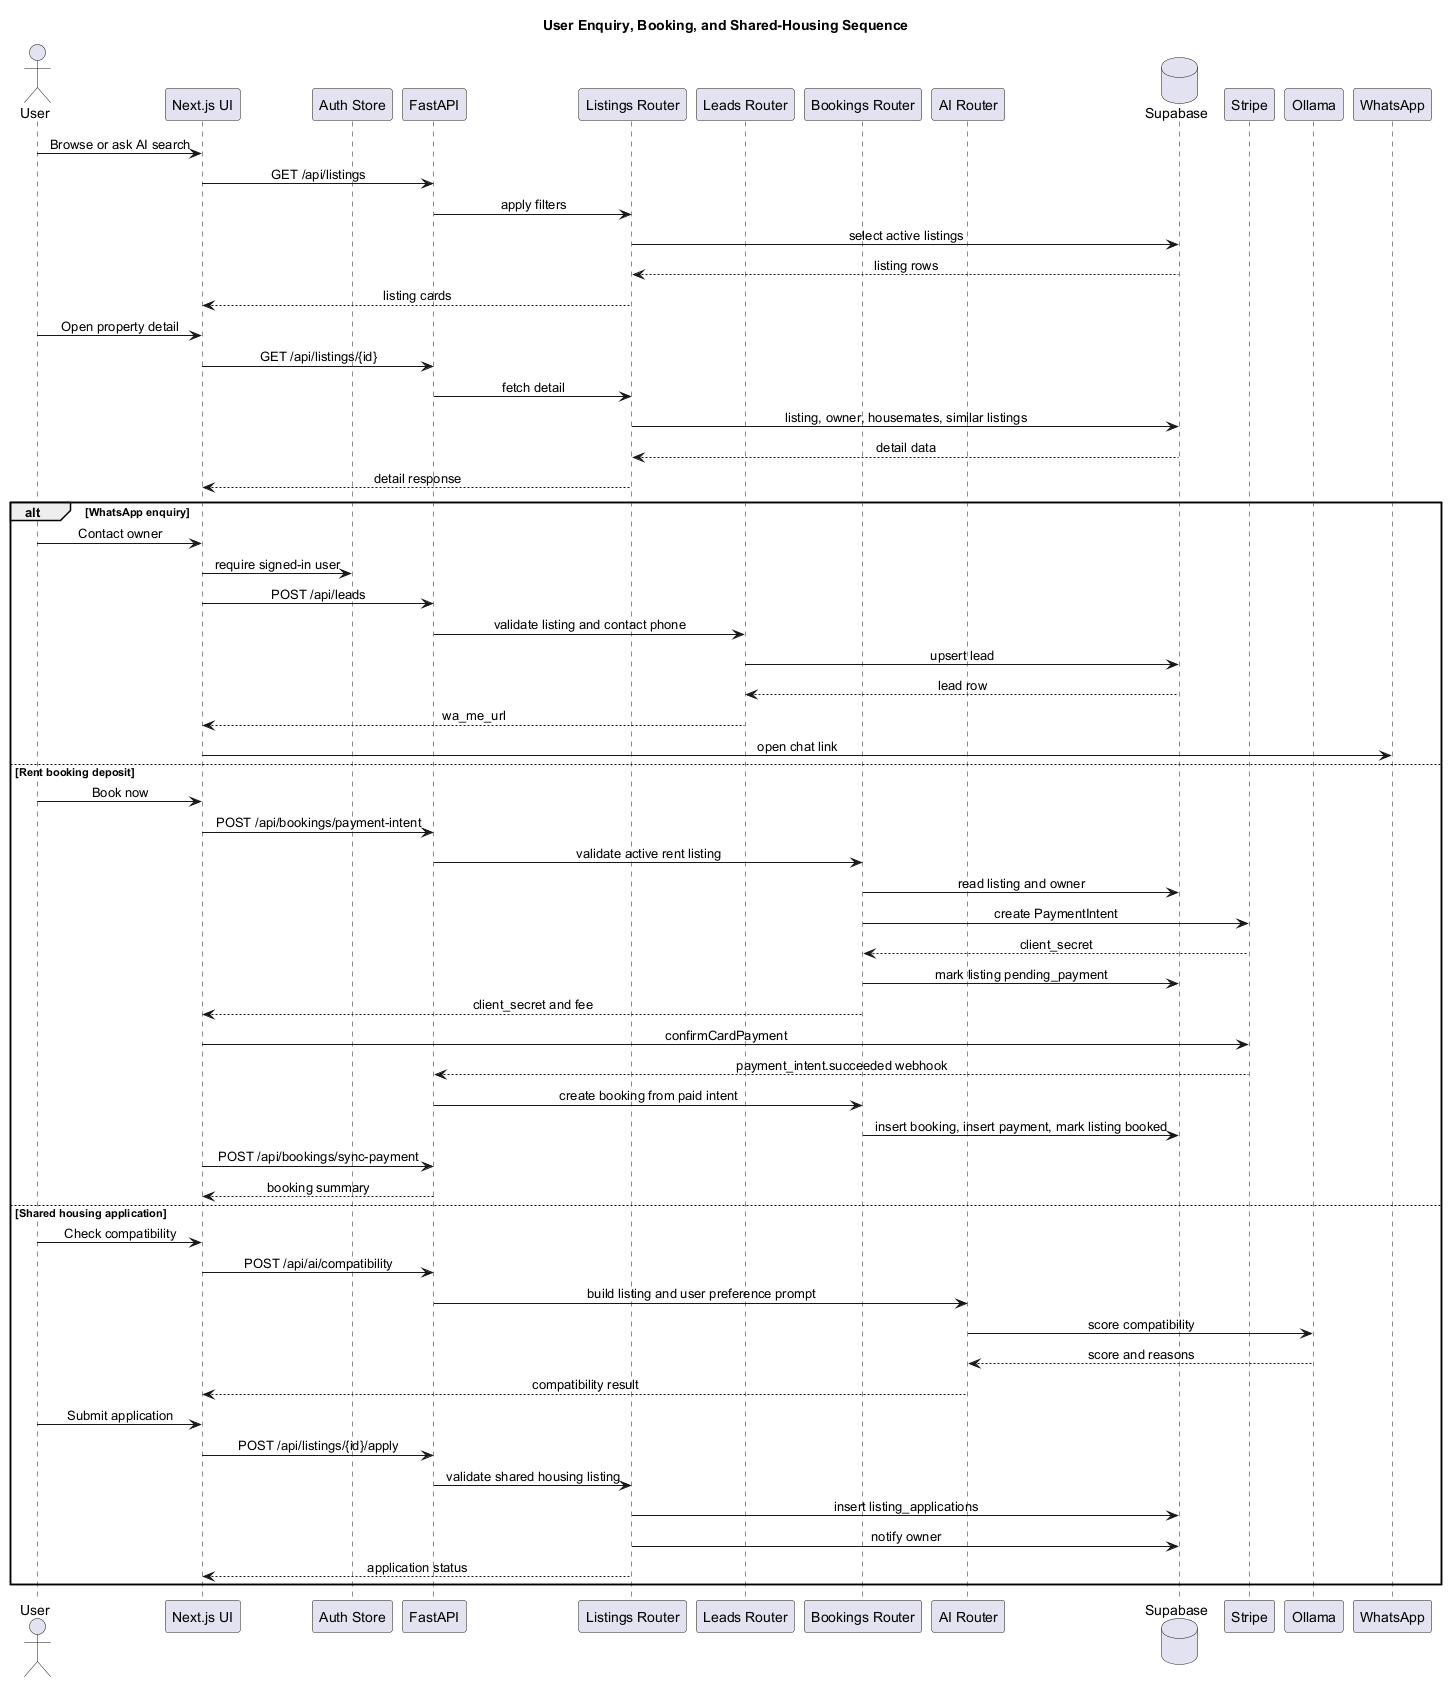

The diagram above was rendered by PlantUML. Its source (embedded in the PNG):
@startuml
skinparam backgroundColor white
skinparam shadowing false
skinparam sequenceMessageAlign center
title User Enquiry, Booking, and Shared-Housing Sequence

actor User
participant "Next.js UI" as UI
participant "Auth Store" as Auth
participant "FastAPI" as API
participant "Listings Router" as Listings
participant "Leads Router" as Leads
participant "Bookings Router" as Bookings
participant "AI Router" as AI
database "Supabase" as DB
participant "Stripe" as Stripe
participant "Ollama" as Ollama
participant "WhatsApp" as WhatsApp

User -> UI: Browse or ask AI search
UI -> API: GET /api/listings
API -> Listings: apply filters
Listings -> DB: select active listings
DB --> Listings: listing rows
Listings --> UI: listing cards

User -> UI: Open property detail
UI -> API: GET /api/listings/{id}
API -> Listings: fetch detail
Listings -> DB: listing, owner, housemates, similar listings
DB --> Listings: detail data
Listings --> UI: detail response

alt WhatsApp enquiry
  User -> UI: Contact owner
  UI -> Auth: require signed-in user
  UI -> API: POST /api/leads
  API -> Leads: validate listing and contact phone
  Leads -> DB: upsert lead
  DB --> Leads: lead row
  Leads --> UI: wa_me_url
  UI -> WhatsApp: open chat link
else Rent booking deposit
  User -> UI: Book now
  UI -> API: POST /api/bookings/payment-intent
  API -> Bookings: validate active rent listing
  Bookings -> DB: read listing and owner
  Bookings -> Stripe: create PaymentIntent
  Stripe --> Bookings: client_secret
  Bookings -> DB: mark listing pending_payment
  Bookings --> UI: client_secret and fee
  UI -> Stripe: confirmCardPayment
  Stripe --> API: payment_intent.succeeded webhook
  API -> Bookings: create booking from paid intent
  Bookings -> DB: insert booking, insert payment, mark listing booked
  UI -> API: POST /api/bookings/sync-payment
  API --> UI: booking summary
else Shared housing application
  User -> UI: Check compatibility
  UI -> API: POST /api/ai/compatibility
  API -> AI: build listing and user preference prompt
  AI -> Ollama: score compatibility
  Ollama --> AI: score and reasons
  AI --> UI: compatibility result
  User -> UI: Submit application
  UI -> API: POST /api/listings/{id}/apply
  API -> Listings: validate shared housing listing
  Listings -> DB: insert listing_applications
  Listings -> DB: notify owner
  Listings --> UI: application status
end
@enduml